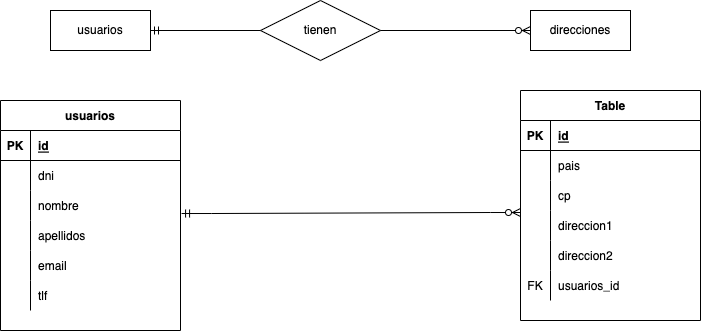

The diagram above was exported from draw.io. Its source (the exported page's mxGraphModel, read from the mxfile embedded in the PNG):
<mxGraphModel dx="946" dy="646" grid="1" gridSize="10" guides="1" tooltips="1" connect="1" arrows="1" fold="1" page="1" pageScale="1" pageWidth="827" pageHeight="1169" math="0" shadow="0">
  <root>
    <mxCell id="0" />
    <mxCell id="1" parent="0" />
    <mxCell id="QVqfLEUM2_yJuOUVt108-1" value="usuarios" style="whiteSpace=wrap;html=1;align=center;" vertex="1" parent="1">
      <mxGeometry x="100" y="200" width="100" height="40" as="geometry" />
    </mxCell>
    <mxCell id="QVqfLEUM2_yJuOUVt108-2" value="direcciones" style="whiteSpace=wrap;html=1;align=center;" vertex="1" parent="1">
      <mxGeometry x="580" y="200" width="100" height="40" as="geometry" />
    </mxCell>
    <mxCell id="QVqfLEUM2_yJuOUVt108-3" value="tienen" style="shape=rhombus;perimeter=rhombusPerimeter;whiteSpace=wrap;html=1;align=center;" vertex="1" parent="1">
      <mxGeometry x="310" y="190" width="120" height="60" as="geometry" />
    </mxCell>
    <mxCell id="QVqfLEUM2_yJuOUVt108-7" value="usuarios" style="shape=table;startSize=30;container=1;collapsible=1;childLayout=tableLayout;fixedRows=1;rowLines=0;fontStyle=1;align=center;resizeLast=1;" vertex="1" parent="1">
      <mxGeometry x="50" y="290" width="180" height="230" as="geometry" />
    </mxCell>
    <mxCell id="QVqfLEUM2_yJuOUVt108-8" value="" style="shape=tableRow;horizontal=0;startSize=0;swimlaneHead=0;swimlaneBody=0;fillColor=none;collapsible=0;dropTarget=0;points=[[0,0.5],[1,0.5]];portConstraint=eastwest;top=0;left=0;right=0;bottom=1;" vertex="1" parent="QVqfLEUM2_yJuOUVt108-7">
      <mxGeometry y="30" width="180" height="30" as="geometry" />
    </mxCell>
    <mxCell id="QVqfLEUM2_yJuOUVt108-9" value="PK" style="shape=partialRectangle;connectable=0;fillColor=none;top=0;left=0;bottom=0;right=0;fontStyle=1;overflow=hidden;" vertex="1" parent="QVqfLEUM2_yJuOUVt108-8">
      <mxGeometry width="30" height="30" as="geometry">
        <mxRectangle width="30" height="30" as="alternateBounds" />
      </mxGeometry>
    </mxCell>
    <mxCell id="QVqfLEUM2_yJuOUVt108-10" value="id" style="shape=partialRectangle;connectable=0;fillColor=none;top=0;left=0;bottom=0;right=0;align=left;spacingLeft=6;fontStyle=5;overflow=hidden;" vertex="1" parent="QVqfLEUM2_yJuOUVt108-8">
      <mxGeometry x="30" width="150" height="30" as="geometry">
        <mxRectangle width="150" height="30" as="alternateBounds" />
      </mxGeometry>
    </mxCell>
    <mxCell id="QVqfLEUM2_yJuOUVt108-11" value="" style="shape=tableRow;horizontal=0;startSize=0;swimlaneHead=0;swimlaneBody=0;fillColor=none;collapsible=0;dropTarget=0;points=[[0,0.5],[1,0.5]];portConstraint=eastwest;top=0;left=0;right=0;bottom=0;" vertex="1" parent="QVqfLEUM2_yJuOUVt108-7">
      <mxGeometry y="60" width="180" height="30" as="geometry" />
    </mxCell>
    <mxCell id="QVqfLEUM2_yJuOUVt108-12" value="" style="shape=partialRectangle;connectable=0;fillColor=none;top=0;left=0;bottom=0;right=0;editable=1;overflow=hidden;" vertex="1" parent="QVqfLEUM2_yJuOUVt108-11">
      <mxGeometry width="30" height="30" as="geometry">
        <mxRectangle width="30" height="30" as="alternateBounds" />
      </mxGeometry>
    </mxCell>
    <mxCell id="QVqfLEUM2_yJuOUVt108-13" value="dni" style="shape=partialRectangle;connectable=0;fillColor=none;top=0;left=0;bottom=0;right=0;align=left;spacingLeft=6;overflow=hidden;" vertex="1" parent="QVqfLEUM2_yJuOUVt108-11">
      <mxGeometry x="30" width="150" height="30" as="geometry">
        <mxRectangle width="150" height="30" as="alternateBounds" />
      </mxGeometry>
    </mxCell>
    <mxCell id="QVqfLEUM2_yJuOUVt108-14" value="" style="shape=tableRow;horizontal=0;startSize=0;swimlaneHead=0;swimlaneBody=0;fillColor=none;collapsible=0;dropTarget=0;points=[[0,0.5],[1,0.5]];portConstraint=eastwest;top=0;left=0;right=0;bottom=0;" vertex="1" parent="QVqfLEUM2_yJuOUVt108-7">
      <mxGeometry y="90" width="180" height="30" as="geometry" />
    </mxCell>
    <mxCell id="QVqfLEUM2_yJuOUVt108-15" value="" style="shape=partialRectangle;connectable=0;fillColor=none;top=0;left=0;bottom=0;right=0;editable=1;overflow=hidden;" vertex="1" parent="QVqfLEUM2_yJuOUVt108-14">
      <mxGeometry width="30" height="30" as="geometry">
        <mxRectangle width="30" height="30" as="alternateBounds" />
      </mxGeometry>
    </mxCell>
    <mxCell id="QVqfLEUM2_yJuOUVt108-16" value="nombre" style="shape=partialRectangle;connectable=0;fillColor=none;top=0;left=0;bottom=0;right=0;align=left;spacingLeft=6;overflow=hidden;" vertex="1" parent="QVqfLEUM2_yJuOUVt108-14">
      <mxGeometry x="30" width="150" height="30" as="geometry">
        <mxRectangle width="150" height="30" as="alternateBounds" />
      </mxGeometry>
    </mxCell>
    <mxCell id="QVqfLEUM2_yJuOUVt108-17" value="" style="shape=tableRow;horizontal=0;startSize=0;swimlaneHead=0;swimlaneBody=0;fillColor=none;collapsible=0;dropTarget=0;points=[[0,0.5],[1,0.5]];portConstraint=eastwest;top=0;left=0;right=0;bottom=0;" vertex="1" parent="QVqfLEUM2_yJuOUVt108-7">
      <mxGeometry y="120" width="180" height="30" as="geometry" />
    </mxCell>
    <mxCell id="QVqfLEUM2_yJuOUVt108-18" value="" style="shape=partialRectangle;connectable=0;fillColor=none;top=0;left=0;bottom=0;right=0;editable=1;overflow=hidden;" vertex="1" parent="QVqfLEUM2_yJuOUVt108-17">
      <mxGeometry width="30" height="30" as="geometry">
        <mxRectangle width="30" height="30" as="alternateBounds" />
      </mxGeometry>
    </mxCell>
    <mxCell id="QVqfLEUM2_yJuOUVt108-19" value="apellidos" style="shape=partialRectangle;connectable=0;fillColor=none;top=0;left=0;bottom=0;right=0;align=left;spacingLeft=6;overflow=hidden;" vertex="1" parent="QVqfLEUM2_yJuOUVt108-17">
      <mxGeometry x="30" width="150" height="30" as="geometry">
        <mxRectangle width="150" height="30" as="alternateBounds" />
      </mxGeometry>
    </mxCell>
    <mxCell id="QVqfLEUM2_yJuOUVt108-20" value="" style="shape=tableRow;horizontal=0;startSize=0;swimlaneHead=0;swimlaneBody=0;fillColor=none;collapsible=0;dropTarget=0;points=[[0,0.5],[1,0.5]];portConstraint=eastwest;top=0;left=0;right=0;bottom=0;" vertex="1" parent="QVqfLEUM2_yJuOUVt108-7">
      <mxGeometry y="150" width="180" height="30" as="geometry" />
    </mxCell>
    <mxCell id="QVqfLEUM2_yJuOUVt108-21" value="" style="shape=partialRectangle;connectable=0;fillColor=none;top=0;left=0;bottom=0;right=0;editable=1;overflow=hidden;" vertex="1" parent="QVqfLEUM2_yJuOUVt108-20">
      <mxGeometry width="30" height="30" as="geometry">
        <mxRectangle width="30" height="30" as="alternateBounds" />
      </mxGeometry>
    </mxCell>
    <mxCell id="QVqfLEUM2_yJuOUVt108-22" value="email" style="shape=partialRectangle;connectable=0;fillColor=none;top=0;left=0;bottom=0;right=0;align=left;spacingLeft=6;overflow=hidden;" vertex="1" parent="QVqfLEUM2_yJuOUVt108-20">
      <mxGeometry x="30" width="150" height="30" as="geometry">
        <mxRectangle width="150" height="30" as="alternateBounds" />
      </mxGeometry>
    </mxCell>
    <mxCell id="QVqfLEUM2_yJuOUVt108-23" value="" style="shape=tableRow;horizontal=0;startSize=0;swimlaneHead=0;swimlaneBody=0;fillColor=none;collapsible=0;dropTarget=0;points=[[0,0.5],[1,0.5]];portConstraint=eastwest;top=0;left=0;right=0;bottom=0;" vertex="1" parent="QVqfLEUM2_yJuOUVt108-7">
      <mxGeometry y="180" width="180" height="30" as="geometry" />
    </mxCell>
    <mxCell id="QVqfLEUM2_yJuOUVt108-24" value="" style="shape=partialRectangle;connectable=0;fillColor=none;top=0;left=0;bottom=0;right=0;editable=1;overflow=hidden;" vertex="1" parent="QVqfLEUM2_yJuOUVt108-23">
      <mxGeometry width="30" height="30" as="geometry">
        <mxRectangle width="30" height="30" as="alternateBounds" />
      </mxGeometry>
    </mxCell>
    <mxCell id="QVqfLEUM2_yJuOUVt108-25" value="tlf" style="shape=partialRectangle;connectable=0;fillColor=none;top=0;left=0;bottom=0;right=0;align=left;spacingLeft=6;overflow=hidden;" vertex="1" parent="QVqfLEUM2_yJuOUVt108-23">
      <mxGeometry x="30" width="150" height="30" as="geometry">
        <mxRectangle width="150" height="30" as="alternateBounds" />
      </mxGeometry>
    </mxCell>
    <mxCell id="QVqfLEUM2_yJuOUVt108-26" value="Table" style="shape=table;startSize=30;container=1;collapsible=1;childLayout=tableLayout;fixedRows=1;rowLines=0;fontStyle=1;align=center;resizeLast=1;" vertex="1" parent="1">
      <mxGeometry x="570" y="280" width="180" height="230" as="geometry" />
    </mxCell>
    <mxCell id="QVqfLEUM2_yJuOUVt108-27" value="" style="shape=tableRow;horizontal=0;startSize=0;swimlaneHead=0;swimlaneBody=0;fillColor=none;collapsible=0;dropTarget=0;points=[[0,0.5],[1,0.5]];portConstraint=eastwest;top=0;left=0;right=0;bottom=1;" vertex="1" parent="QVqfLEUM2_yJuOUVt108-26">
      <mxGeometry y="30" width="180" height="30" as="geometry" />
    </mxCell>
    <mxCell id="QVqfLEUM2_yJuOUVt108-28" value="PK" style="shape=partialRectangle;connectable=0;fillColor=none;top=0;left=0;bottom=0;right=0;fontStyle=1;overflow=hidden;" vertex="1" parent="QVqfLEUM2_yJuOUVt108-27">
      <mxGeometry width="30" height="30" as="geometry">
        <mxRectangle width="30" height="30" as="alternateBounds" />
      </mxGeometry>
    </mxCell>
    <mxCell id="QVqfLEUM2_yJuOUVt108-29" value="id" style="shape=partialRectangle;connectable=0;fillColor=none;top=0;left=0;bottom=0;right=0;align=left;spacingLeft=6;fontStyle=5;overflow=hidden;" vertex="1" parent="QVqfLEUM2_yJuOUVt108-27">
      <mxGeometry x="30" width="150" height="30" as="geometry">
        <mxRectangle width="150" height="30" as="alternateBounds" />
      </mxGeometry>
    </mxCell>
    <mxCell id="QVqfLEUM2_yJuOUVt108-30" value="" style="shape=tableRow;horizontal=0;startSize=0;swimlaneHead=0;swimlaneBody=0;fillColor=none;collapsible=0;dropTarget=0;points=[[0,0.5],[1,0.5]];portConstraint=eastwest;top=0;left=0;right=0;bottom=0;" vertex="1" parent="QVqfLEUM2_yJuOUVt108-26">
      <mxGeometry y="60" width="180" height="30" as="geometry" />
    </mxCell>
    <mxCell id="QVqfLEUM2_yJuOUVt108-31" value="" style="shape=partialRectangle;connectable=0;fillColor=none;top=0;left=0;bottom=0;right=0;editable=1;overflow=hidden;" vertex="1" parent="QVqfLEUM2_yJuOUVt108-30">
      <mxGeometry width="30" height="30" as="geometry">
        <mxRectangle width="30" height="30" as="alternateBounds" />
      </mxGeometry>
    </mxCell>
    <mxCell id="QVqfLEUM2_yJuOUVt108-32" value="pais" style="shape=partialRectangle;connectable=0;fillColor=none;top=0;left=0;bottom=0;right=0;align=left;spacingLeft=6;overflow=hidden;" vertex="1" parent="QVqfLEUM2_yJuOUVt108-30">
      <mxGeometry x="30" width="150" height="30" as="geometry">
        <mxRectangle width="150" height="30" as="alternateBounds" />
      </mxGeometry>
    </mxCell>
    <mxCell id="QVqfLEUM2_yJuOUVt108-33" value="" style="shape=tableRow;horizontal=0;startSize=0;swimlaneHead=0;swimlaneBody=0;fillColor=none;collapsible=0;dropTarget=0;points=[[0,0.5],[1,0.5]];portConstraint=eastwest;top=0;left=0;right=0;bottom=0;" vertex="1" parent="QVqfLEUM2_yJuOUVt108-26">
      <mxGeometry y="90" width="180" height="30" as="geometry" />
    </mxCell>
    <mxCell id="QVqfLEUM2_yJuOUVt108-34" value="" style="shape=partialRectangle;connectable=0;fillColor=none;top=0;left=0;bottom=0;right=0;editable=1;overflow=hidden;" vertex="1" parent="QVqfLEUM2_yJuOUVt108-33">
      <mxGeometry width="30" height="30" as="geometry">
        <mxRectangle width="30" height="30" as="alternateBounds" />
      </mxGeometry>
    </mxCell>
    <mxCell id="QVqfLEUM2_yJuOUVt108-35" value="cp" style="shape=partialRectangle;connectable=0;fillColor=none;top=0;left=0;bottom=0;right=0;align=left;spacingLeft=6;overflow=hidden;" vertex="1" parent="QVqfLEUM2_yJuOUVt108-33">
      <mxGeometry x="30" width="150" height="30" as="geometry">
        <mxRectangle width="150" height="30" as="alternateBounds" />
      </mxGeometry>
    </mxCell>
    <mxCell id="QVqfLEUM2_yJuOUVt108-36" value="" style="shape=tableRow;horizontal=0;startSize=0;swimlaneHead=0;swimlaneBody=0;fillColor=none;collapsible=0;dropTarget=0;points=[[0,0.5],[1,0.5]];portConstraint=eastwest;top=0;left=0;right=0;bottom=0;" vertex="1" parent="QVqfLEUM2_yJuOUVt108-26">
      <mxGeometry y="120" width="180" height="30" as="geometry" />
    </mxCell>
    <mxCell id="QVqfLEUM2_yJuOUVt108-37" value="" style="shape=partialRectangle;connectable=0;fillColor=none;top=0;left=0;bottom=0;right=0;editable=1;overflow=hidden;" vertex="1" parent="QVqfLEUM2_yJuOUVt108-36">
      <mxGeometry width="30" height="30" as="geometry">
        <mxRectangle width="30" height="30" as="alternateBounds" />
      </mxGeometry>
    </mxCell>
    <mxCell id="QVqfLEUM2_yJuOUVt108-38" value="direccion1" style="shape=partialRectangle;connectable=0;fillColor=none;top=0;left=0;bottom=0;right=0;align=left;spacingLeft=6;overflow=hidden;" vertex="1" parent="QVqfLEUM2_yJuOUVt108-36">
      <mxGeometry x="30" width="150" height="30" as="geometry">
        <mxRectangle width="150" height="30" as="alternateBounds" />
      </mxGeometry>
    </mxCell>
    <mxCell id="QVqfLEUM2_yJuOUVt108-39" value="" style="shape=tableRow;horizontal=0;startSize=0;swimlaneHead=0;swimlaneBody=0;fillColor=none;collapsible=0;dropTarget=0;points=[[0,0.5],[1,0.5]];portConstraint=eastwest;top=0;left=0;right=0;bottom=0;" vertex="1" parent="QVqfLEUM2_yJuOUVt108-26">
      <mxGeometry y="150" width="180" height="30" as="geometry" />
    </mxCell>
    <mxCell id="QVqfLEUM2_yJuOUVt108-40" value="" style="shape=partialRectangle;connectable=0;fillColor=none;top=0;left=0;bottom=0;right=0;editable=1;overflow=hidden;" vertex="1" parent="QVqfLEUM2_yJuOUVt108-39">
      <mxGeometry width="30" height="30" as="geometry">
        <mxRectangle width="30" height="30" as="alternateBounds" />
      </mxGeometry>
    </mxCell>
    <mxCell id="QVqfLEUM2_yJuOUVt108-41" value="direccion2" style="shape=partialRectangle;connectable=0;fillColor=none;top=0;left=0;bottom=0;right=0;align=left;spacingLeft=6;overflow=hidden;" vertex="1" parent="QVqfLEUM2_yJuOUVt108-39">
      <mxGeometry x="30" width="150" height="30" as="geometry">
        <mxRectangle width="150" height="30" as="alternateBounds" />
      </mxGeometry>
    </mxCell>
    <mxCell id="QVqfLEUM2_yJuOUVt108-42" value="" style="shape=tableRow;horizontal=0;startSize=0;swimlaneHead=0;swimlaneBody=0;fillColor=none;collapsible=0;dropTarget=0;points=[[0,0.5],[1,0.5]];portConstraint=eastwest;top=0;left=0;right=0;bottom=0;" vertex="1" parent="QVqfLEUM2_yJuOUVt108-26">
      <mxGeometry y="180" width="180" height="30" as="geometry" />
    </mxCell>
    <mxCell id="QVqfLEUM2_yJuOUVt108-43" value="FK" style="shape=partialRectangle;connectable=0;fillColor=none;top=0;left=0;bottom=0;right=0;fontStyle=0;overflow=hidden;" vertex="1" parent="QVqfLEUM2_yJuOUVt108-42">
      <mxGeometry width="30" height="30" as="geometry">
        <mxRectangle width="30" height="30" as="alternateBounds" />
      </mxGeometry>
    </mxCell>
    <mxCell id="QVqfLEUM2_yJuOUVt108-44" value="usuarios_id" style="shape=partialRectangle;connectable=0;fillColor=none;top=0;left=0;bottom=0;right=0;align=left;spacingLeft=6;fontStyle=0;overflow=hidden;" vertex="1" parent="QVqfLEUM2_yJuOUVt108-42">
      <mxGeometry x="30" width="150" height="30" as="geometry">
        <mxRectangle width="150" height="30" as="alternateBounds" />
      </mxGeometry>
    </mxCell>
    <mxCell id="QVqfLEUM2_yJuOUVt108-45" value="" style="fontSize=12;html=1;endArrow=ERmandOne;rounded=0;entryX=1;entryY=0.5;entryDx=0;entryDy=0;exitX=0;exitY=0.5;exitDx=0;exitDy=0;" edge="1" parent="1" source="QVqfLEUM2_yJuOUVt108-3" target="QVqfLEUM2_yJuOUVt108-1">
      <mxGeometry width="100" height="100" relative="1" as="geometry">
        <mxPoint x="220" y="280" as="sourcePoint" />
        <mxPoint x="320" y="180" as="targetPoint" />
      </mxGeometry>
    </mxCell>
    <mxCell id="QVqfLEUM2_yJuOUVt108-46" value="" style="fontSize=12;html=1;endArrow=ERzeroToMany;endFill=1;rounded=0;entryX=0;entryY=0.5;entryDx=0;entryDy=0;exitX=1;exitY=0.5;exitDx=0;exitDy=0;" edge="1" parent="1" source="QVqfLEUM2_yJuOUVt108-3" target="QVqfLEUM2_yJuOUVt108-2">
      <mxGeometry width="100" height="100" relative="1" as="geometry">
        <mxPoint x="420" y="370" as="sourcePoint" />
        <mxPoint x="520" y="270" as="targetPoint" />
      </mxGeometry>
    </mxCell>
    <mxCell id="QVqfLEUM2_yJuOUVt108-47" value="" style="edgeStyle=entityRelationEdgeStyle;fontSize=12;html=1;endArrow=ERzeroToMany;startArrow=ERmandOne;rounded=0;entryX=0;entryY=1.067;entryDx=0;entryDy=0;entryPerimeter=0;exitX=1.006;exitY=0.767;exitDx=0;exitDy=0;exitPerimeter=0;" edge="1" parent="1" source="QVqfLEUM2_yJuOUVt108-14" target="QVqfLEUM2_yJuOUVt108-33">
      <mxGeometry width="100" height="100" relative="1" as="geometry">
        <mxPoint x="330" y="510" as="sourcePoint" />
        <mxPoint x="430" y="410" as="targetPoint" />
      </mxGeometry>
    </mxCell>
  </root>
</mxGraphModel>